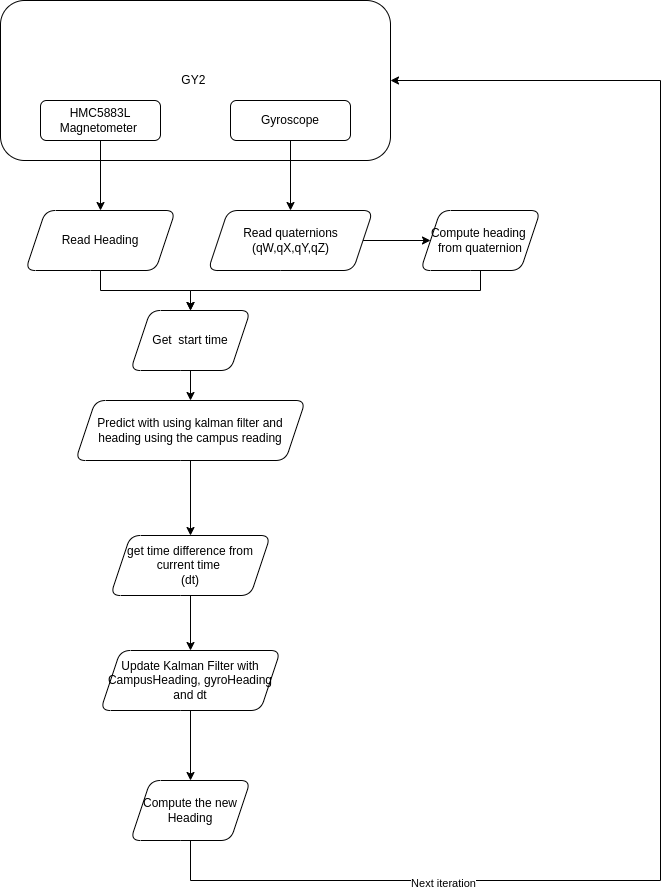

The diagram above was exported from draw.io. Its source (the exported page's mxGraphModel, read from the mxfile embedded in the PNG):
<mxGraphModel dx="1114" dy="663" grid="1" gridSize="10" guides="1" tooltips="1" connect="1" arrows="1" fold="1" page="1" pageScale="1" pageWidth="827" pageHeight="1169" math="0" shadow="0">
  <root>
    <mxCell id="WIyWlLk6GJQsqaUBKTNV-0" />
    <mxCell id="WIyWlLk6GJQsqaUBKTNV-1" parent="WIyWlLk6GJQsqaUBKTNV-0" />
    <mxCell id="WIyWlLk6GJQsqaUBKTNV-3" value="GY2&amp;nbsp;" style="rounded=1;whiteSpace=wrap;html=1;fontSize=12;glass=0;strokeWidth=1;shadow=0;" parent="WIyWlLk6GJQsqaUBKTNV-1" vertex="1">
      <mxGeometry x="90" y="20" width="390" height="160" as="geometry" />
    </mxCell>
    <mxCell id="b5p8-t4R5L_SocIsbZrw-3" value="" style="edgeStyle=orthogonalEdgeStyle;rounded=0;orthogonalLoop=1;jettySize=auto;html=1;" edge="1" parent="WIyWlLk6GJQsqaUBKTNV-1" source="b5p8-t4R5L_SocIsbZrw-0" target="b5p8-t4R5L_SocIsbZrw-2">
      <mxGeometry relative="1" as="geometry" />
    </mxCell>
    <mxCell id="b5p8-t4R5L_SocIsbZrw-0" value="HMC5883L&lt;br&gt;Magnetometer&amp;nbsp;" style="rounded=1;whiteSpace=wrap;html=1;fontSize=12;glass=0;strokeWidth=1;shadow=0;" vertex="1" parent="WIyWlLk6GJQsqaUBKTNV-1">
      <mxGeometry x="130" y="120" width="120" height="40" as="geometry" />
    </mxCell>
    <mxCell id="b5p8-t4R5L_SocIsbZrw-5" value="" style="edgeStyle=orthogonalEdgeStyle;rounded=0;orthogonalLoop=1;jettySize=auto;html=1;" edge="1" parent="WIyWlLk6GJQsqaUBKTNV-1" source="b5p8-t4R5L_SocIsbZrw-1" target="b5p8-t4R5L_SocIsbZrw-4">
      <mxGeometry relative="1" as="geometry" />
    </mxCell>
    <mxCell id="b5p8-t4R5L_SocIsbZrw-1" value="Gyroscope" style="rounded=1;whiteSpace=wrap;html=1;fontSize=12;glass=0;strokeWidth=1;shadow=0;" vertex="1" parent="WIyWlLk6GJQsqaUBKTNV-1">
      <mxGeometry x="320" y="120" width="120" height="40" as="geometry" />
    </mxCell>
    <mxCell id="b5p8-t4R5L_SocIsbZrw-9" value="" style="edgeStyle=orthogonalEdgeStyle;rounded=0;orthogonalLoop=1;jettySize=auto;html=1;" edge="1" parent="WIyWlLk6GJQsqaUBKTNV-1" source="b5p8-t4R5L_SocIsbZrw-2" target="b5p8-t4R5L_SocIsbZrw-7">
      <mxGeometry relative="1" as="geometry" />
    </mxCell>
    <mxCell id="b5p8-t4R5L_SocIsbZrw-2" value="Read Heading" style="shape=parallelogram;perimeter=parallelogramPerimeter;whiteSpace=wrap;html=1;fixedSize=1;rounded=1;glass=0;strokeWidth=1;shadow=0;" vertex="1" parent="WIyWlLk6GJQsqaUBKTNV-1">
      <mxGeometry x="115" y="230" width="150" height="60" as="geometry" />
    </mxCell>
    <mxCell id="b5p8-t4R5L_SocIsbZrw-27" value="" style="edgeStyle=orthogonalEdgeStyle;rounded=0;orthogonalLoop=1;jettySize=auto;html=1;" edge="1" parent="WIyWlLk6GJQsqaUBKTNV-1" source="b5p8-t4R5L_SocIsbZrw-4" target="b5p8-t4R5L_SocIsbZrw-26">
      <mxGeometry relative="1" as="geometry" />
    </mxCell>
    <mxCell id="b5p8-t4R5L_SocIsbZrw-4" value="Read quaternions (qW,qX,qY,qZ)" style="shape=parallelogram;perimeter=parallelogramPerimeter;whiteSpace=wrap;html=1;fixedSize=1;rounded=1;glass=0;strokeWidth=1;shadow=0;" vertex="1" parent="WIyWlLk6GJQsqaUBKTNV-1">
      <mxGeometry x="297.5" y="230" width="165" height="60" as="geometry" />
    </mxCell>
    <mxCell id="b5p8-t4R5L_SocIsbZrw-11" value="" style="edgeStyle=orthogonalEdgeStyle;rounded=0;orthogonalLoop=1;jettySize=auto;html=1;" edge="1" parent="WIyWlLk6GJQsqaUBKTNV-1" source="b5p8-t4R5L_SocIsbZrw-7">
      <mxGeometry relative="1" as="geometry">
        <mxPoint x="280" y="420" as="targetPoint" />
      </mxGeometry>
    </mxCell>
    <mxCell id="b5p8-t4R5L_SocIsbZrw-7" value="Get&amp;nbsp; start time" style="shape=parallelogram;perimeter=parallelogramPerimeter;whiteSpace=wrap;html=1;fixedSize=1;rounded=1;glass=0;strokeWidth=1;shadow=0;" vertex="1" parent="WIyWlLk6GJQsqaUBKTNV-1">
      <mxGeometry x="220" y="330" width="120" height="60" as="geometry" />
    </mxCell>
    <mxCell id="b5p8-t4R5L_SocIsbZrw-15" value="" style="edgeStyle=orthogonalEdgeStyle;rounded=0;orthogonalLoop=1;jettySize=auto;html=1;" edge="1" parent="WIyWlLk6GJQsqaUBKTNV-1" source="b5p8-t4R5L_SocIsbZrw-12">
      <mxGeometry relative="1" as="geometry">
        <mxPoint x="280" y="555" as="targetPoint" />
      </mxGeometry>
    </mxCell>
    <mxCell id="b5p8-t4R5L_SocIsbZrw-12" value="Predict with using kalman filter and heading using the campus reading" style="shape=parallelogram;perimeter=parallelogramPerimeter;whiteSpace=wrap;html=1;fixedSize=1;rounded=1;glass=0;strokeWidth=1;shadow=0;" vertex="1" parent="WIyWlLk6GJQsqaUBKTNV-1">
      <mxGeometry x="165" y="420" width="230" height="60" as="geometry" />
    </mxCell>
    <mxCell id="b5p8-t4R5L_SocIsbZrw-31" value="" style="edgeStyle=orthogonalEdgeStyle;rounded=0;orthogonalLoop=1;jettySize=auto;html=1;" edge="1" parent="WIyWlLk6GJQsqaUBKTNV-1" source="b5p8-t4R5L_SocIsbZrw-16" target="b5p8-t4R5L_SocIsbZrw-18">
      <mxGeometry relative="1" as="geometry" />
    </mxCell>
    <mxCell id="b5p8-t4R5L_SocIsbZrw-16" value="get time difference from current time&amp;nbsp;&lt;br&gt;(dt)" style="shape=parallelogram;perimeter=parallelogramPerimeter;whiteSpace=wrap;html=1;fixedSize=1;rounded=1;glass=0;strokeWidth=1;shadow=0;" vertex="1" parent="WIyWlLk6GJQsqaUBKTNV-1">
      <mxGeometry x="200" y="555" width="160" height="60" as="geometry" />
    </mxCell>
    <mxCell id="b5p8-t4R5L_SocIsbZrw-21" value="" style="edgeStyle=orthogonalEdgeStyle;rounded=0;orthogonalLoop=1;jettySize=auto;html=1;" edge="1" parent="WIyWlLk6GJQsqaUBKTNV-1" source="b5p8-t4R5L_SocIsbZrw-18" target="b5p8-t4R5L_SocIsbZrw-20">
      <mxGeometry relative="1" as="geometry" />
    </mxCell>
    <mxCell id="b5p8-t4R5L_SocIsbZrw-18" value="Update Kalman Filter with CampusHeading, gyroHeading and dt" style="shape=parallelogram;perimeter=parallelogramPerimeter;whiteSpace=wrap;html=1;fixedSize=1;rounded=1;glass=0;strokeWidth=1;shadow=0;" vertex="1" parent="WIyWlLk6GJQsqaUBKTNV-1">
      <mxGeometry x="190" y="670" width="180" height="60" as="geometry" />
    </mxCell>
    <mxCell id="b5p8-t4R5L_SocIsbZrw-23" value="" style="edgeStyle=orthogonalEdgeStyle;rounded=0;orthogonalLoop=1;jettySize=auto;html=1;entryX=1;entryY=0.5;entryDx=0;entryDy=0;" edge="1" parent="WIyWlLk6GJQsqaUBKTNV-1" source="b5p8-t4R5L_SocIsbZrw-20" target="WIyWlLk6GJQsqaUBKTNV-3">
      <mxGeometry relative="1" as="geometry">
        <Array as="points">
          <mxPoint x="280" y="900" />
          <mxPoint x="750" y="900" />
          <mxPoint x="750" y="100" />
        </Array>
      </mxGeometry>
    </mxCell>
    <mxCell id="b5p8-t4R5L_SocIsbZrw-32" value="Next iteration" style="edgeLabel;html=1;align=center;verticalAlign=middle;resizable=0;points=[];" vertex="1" connectable="0" parent="b5p8-t4R5L_SocIsbZrw-23">
      <mxGeometry x="-0.6304" y="-2" relative="1" as="geometry">
        <mxPoint as="offset" />
      </mxGeometry>
    </mxCell>
    <mxCell id="b5p8-t4R5L_SocIsbZrw-20" value="Compute the new Heading" style="shape=parallelogram;perimeter=parallelogramPerimeter;whiteSpace=wrap;html=1;fixedSize=1;rounded=1;glass=0;strokeWidth=1;shadow=0;" vertex="1" parent="WIyWlLk6GJQsqaUBKTNV-1">
      <mxGeometry x="220" y="800" width="120" height="60" as="geometry" />
    </mxCell>
    <mxCell id="b5p8-t4R5L_SocIsbZrw-30" style="edgeStyle=orthogonalEdgeStyle;rounded=0;orthogonalLoop=1;jettySize=auto;html=1;entryX=0.5;entryY=0;entryDx=0;entryDy=0;" edge="1" parent="WIyWlLk6GJQsqaUBKTNV-1" source="b5p8-t4R5L_SocIsbZrw-26" target="b5p8-t4R5L_SocIsbZrw-7">
      <mxGeometry relative="1" as="geometry">
        <Array as="points">
          <mxPoint x="570" y="310" />
          <mxPoint x="280" y="310" />
        </Array>
      </mxGeometry>
    </mxCell>
    <mxCell id="b5p8-t4R5L_SocIsbZrw-26" value="Compute heading&amp;nbsp; from quaternion" style="shape=parallelogram;perimeter=parallelogramPerimeter;whiteSpace=wrap;html=1;fixedSize=1;rounded=1;glass=0;strokeWidth=1;shadow=0;" vertex="1" parent="WIyWlLk6GJQsqaUBKTNV-1">
      <mxGeometry x="510" y="230" width="120" height="60" as="geometry" />
    </mxCell>
  </root>
</mxGraphModel>